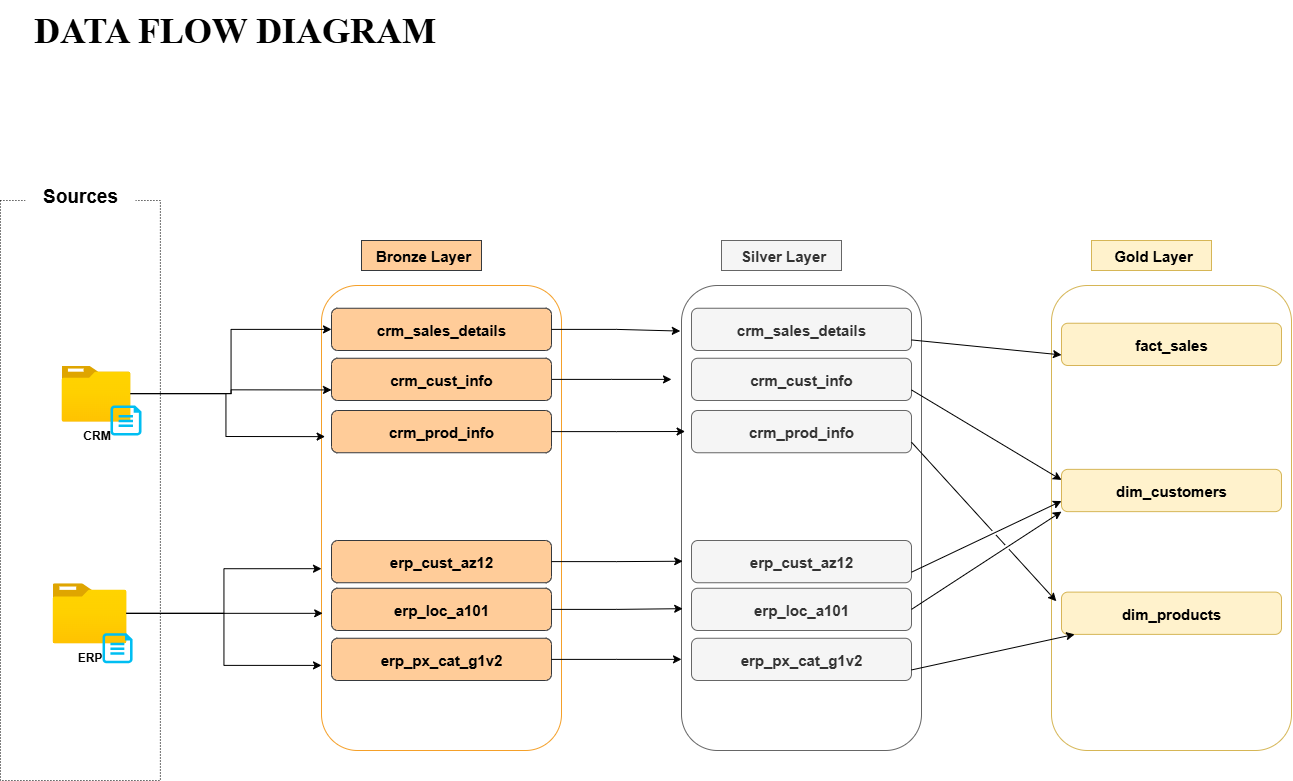

The diagram above was exported from draw.io. Its source (the exported page's mxGraphModel, read from the mxfile embedded in the PNG):
<mxGraphModel dx="1716" dy="1104" grid="1" gridSize="10" guides="1" tooltips="1" connect="1" arrows="1" fold="1" page="1" pageScale="1" pageWidth="2000" pageHeight="2000" math="0" shadow="0">
  <root>
    <mxCell id="0" />
    <mxCell id="1" parent="0" />
    <mxCell id="IBpTmxL7tBnuTXEfbDv2-6" value="&lt;span style=&quot;font-size: 15px;&quot;&gt;&lt;b&gt;&amp;nbsp;Bronze Layer&lt;/b&gt;&lt;/span&gt;" style="rounded=0;whiteSpace=wrap;html=1;fillColor=#ffcc99;strokeColor=#36393d;" parent="1" vertex="1">
      <mxGeometry x="470" y="270" width="120" height="30" as="geometry" />
    </mxCell>
    <mxCell id="IBpTmxL7tBnuTXEfbDv2-7" value="" style="rounded=1;whiteSpace=wrap;html=1;fillColor=none;strokeColor=light-dark(#f5a029, #babdc0);perimeterSpacing=0;" parent="1" vertex="1">
      <mxGeometry x="430" y="315" width="240" height="465" as="geometry" />
    </mxCell>
    <mxCell id="IBpTmxL7tBnuTXEfbDv2-58" style="edgeStyle=orthogonalEdgeStyle;rounded=0;orthogonalLoop=1;jettySize=auto;html=1;entryX=0;entryY=0.75;entryDx=0;entryDy=0;" parent="1" source="IBpTmxL7tBnuTXEfbDv2-12" target="IBpTmxL7tBnuTXEfbDv2-47" edge="1">
      <mxGeometry relative="1" as="geometry" />
    </mxCell>
    <mxCell id="IBpTmxL7tBnuTXEfbDv2-59" style="edgeStyle=orthogonalEdgeStyle;rounded=0;orthogonalLoop=1;jettySize=auto;html=1;entryX=0;entryY=0.5;entryDx=0;entryDy=0;" parent="1" source="IBpTmxL7tBnuTXEfbDv2-12" target="IBpTmxL7tBnuTXEfbDv2-44" edge="1">
      <mxGeometry relative="1" as="geometry" />
    </mxCell>
    <mxCell id="IBpTmxL7tBnuTXEfbDv2-12" value="&lt;b&gt;CRM&lt;/b&gt;" style="image;aspect=fixed;html=1;points=[];align=center;fontSize=12;image=img/lib/azure2/general/Folder_Blank.svg;" parent="1" vertex="1">
      <mxGeometry x="170" y="395" width="69" height="56.00000000000001" as="geometry" />
    </mxCell>
    <mxCell id="IBpTmxL7tBnuTXEfbDv2-13" value="" style="verticalLabelPosition=bottom;html=1;verticalAlign=top;align=center;strokeColor=none;fillColor=#00BEF2;shape=mxgraph.azure.cloud_services_configuration_file;pointerEvents=1;" parent="1" vertex="1">
      <mxGeometry x="219" y="435" width="31" height="30" as="geometry" />
    </mxCell>
    <mxCell id="IBpTmxL7tBnuTXEfbDv2-14" value="" style="rounded=0;whiteSpace=wrap;html=1;fillColor=none;dashed=1;dashPattern=1 2;" parent="1" vertex="1">
      <mxGeometry x="108.93" y="230" width="160" height="580" as="geometry" />
    </mxCell>
    <mxCell id="IBpTmxL7tBnuTXEfbDv2-15" value="&lt;b&gt;ERP&lt;/b&gt;" style="image;aspect=fixed;html=1;points=[];align=center;fontSize=12;image=img/lib/azure2/general/Folder_Blank.svg;" parent="1" vertex="1">
      <mxGeometry x="161.07" y="612.75" width="73.93" height="60" as="geometry" />
    </mxCell>
    <mxCell id="IBpTmxL7tBnuTXEfbDv2-16" value="" style="verticalLabelPosition=bottom;html=1;verticalAlign=top;align=center;strokeColor=none;fillColor=#00BEF2;shape=mxgraph.azure.cloud_services_configuration_file;pointerEvents=1;" parent="1" vertex="1">
      <mxGeometry x="211.07" y="662.75" width="30" height="30" as="geometry" />
    </mxCell>
    <mxCell id="IBpTmxL7tBnuTXEfbDv2-43" value="&lt;b&gt;&lt;font face=&quot;Times New Roman&quot; style=&quot;font-size: 36px;&quot;&gt;DATA FLOW DIAGRAM&lt;/font&gt;&lt;/b&gt;" style="text;html=1;align=center;verticalAlign=middle;resizable=0;points=[];autosize=1;strokeColor=none;fillColor=none;" parent="1" vertex="1">
      <mxGeometry x="127.5" y="30" width="430" height="60" as="geometry" />
    </mxCell>
    <mxCell id="IBpTmxL7tBnuTXEfbDv2-44" value="&lt;span style=&quot;font-size: 15px;&quot;&gt;&lt;b&gt;crm_sales_details&lt;/b&gt;&lt;/span&gt;" style="rounded=1;whiteSpace=wrap;html=1;fillColor=#ffcc99;strokeColor=#36393d;" parent="1" vertex="1">
      <mxGeometry x="440" y="337.75" width="220" height="42.25" as="geometry" />
    </mxCell>
    <mxCell id="xfqVQyS9T09THIxKPvPr-18" style="edgeStyle=orthogonalEdgeStyle;rounded=0;orthogonalLoop=1;jettySize=auto;html=1;" parent="1" source="IBpTmxL7tBnuTXEfbDv2-47" edge="1">
      <mxGeometry relative="1" as="geometry">
        <mxPoint x="780" y="408.875" as="targetPoint" />
      </mxGeometry>
    </mxCell>
    <mxCell id="IBpTmxL7tBnuTXEfbDv2-47" value="&lt;span style=&quot;font-size: 15px;&quot;&gt;&lt;b&gt;crm_cust_info&lt;/b&gt;&lt;/span&gt;" style="rounded=1;whiteSpace=wrap;html=1;fillColor=#ffcc99;strokeColor=#36393d;" parent="1" vertex="1">
      <mxGeometry x="440" y="387.75" width="220" height="42.25" as="geometry" />
    </mxCell>
    <mxCell id="IBpTmxL7tBnuTXEfbDv2-48" style="edgeStyle=orthogonalEdgeStyle;rounded=0;orthogonalLoop=1;jettySize=auto;html=1;exitX=0.5;exitY=1;exitDx=0;exitDy=0;" parent="1" source="IBpTmxL7tBnuTXEfbDv2-47" target="IBpTmxL7tBnuTXEfbDv2-47" edge="1">
      <mxGeometry relative="1" as="geometry" />
    </mxCell>
    <mxCell id="IBpTmxL7tBnuTXEfbDv2-49" value="&lt;span style=&quot;font-size: 15px;&quot;&gt;&lt;b&gt;crm_prod_info&lt;/b&gt;&lt;/span&gt;" style="rounded=1;whiteSpace=wrap;html=1;fillColor=#ffcc99;strokeColor=#36393d;" parent="1" vertex="1">
      <mxGeometry x="440" y="440" width="220" height="42.25" as="geometry" />
    </mxCell>
    <mxCell id="IBpTmxL7tBnuTXEfbDv2-1" value="&lt;b&gt;&lt;font style=&quot;font-size: 19px;&quot;&gt;Sources&lt;/font&gt;&lt;/b&gt;" style="rounded=0;whiteSpace=wrap;html=1;strokeColor=none;fontSize=20;glass=0;" parent="1" vertex="1">
      <mxGeometry x="133.93" y="195" width="110" height="60" as="geometry" />
    </mxCell>
    <mxCell id="IBpTmxL7tBnuTXEfbDv2-56" style="edgeStyle=orthogonalEdgeStyle;rounded=0;orthogonalLoop=1;jettySize=auto;html=1;exitX=0.5;exitY=1;exitDx=0;exitDy=0;" parent="1" source="IBpTmxL7tBnuTXEfbDv2-44" target="IBpTmxL7tBnuTXEfbDv2-44" edge="1">
      <mxGeometry relative="1" as="geometry" />
    </mxCell>
    <mxCell id="IBpTmxL7tBnuTXEfbDv2-60" style="edgeStyle=orthogonalEdgeStyle;rounded=0;orthogonalLoop=1;jettySize=auto;html=1;entryX=0.015;entryY=0.325;entryDx=0;entryDy=0;entryPerimeter=0;" parent="1" source="IBpTmxL7tBnuTXEfbDv2-12" target="IBpTmxL7tBnuTXEfbDv2-7" edge="1">
      <mxGeometry relative="1" as="geometry" />
    </mxCell>
    <mxCell id="IBpTmxL7tBnuTXEfbDv2-61" value="&lt;span style=&quot;font-size: 15px;&quot;&gt;&lt;b&gt;erp_cust_az12&lt;/b&gt;&lt;/span&gt;" style="rounded=1;whiteSpace=wrap;html=1;fillColor=#ffcc99;strokeColor=#36393d;" parent="1" vertex="1">
      <mxGeometry x="440" y="570" width="220" height="42.25" as="geometry" />
    </mxCell>
    <mxCell id="IBpTmxL7tBnuTXEfbDv2-62" value="&lt;span style=&quot;font-size: 15px;&quot;&gt;&lt;b&gt;erp_loc_a101&lt;/b&gt;&lt;/span&gt;" style="rounded=1;whiteSpace=wrap;html=1;fillColor=#ffcc99;strokeColor=#36393d;" parent="1" vertex="1">
      <mxGeometry x="440" y="617.75" width="220" height="42.25" as="geometry" />
    </mxCell>
    <mxCell id="IBpTmxL7tBnuTXEfbDv2-63" value="&lt;span style=&quot;font-size: 15px;&quot;&gt;&lt;b&gt;erp_px_cat_g1v2&lt;/b&gt;&lt;/span&gt;" style="rounded=1;whiteSpace=wrap;html=1;fillColor=#ffcc99;strokeColor=#36393d;" parent="1" vertex="1">
      <mxGeometry x="440" y="667.75" width="220" height="42.25" as="geometry" />
    </mxCell>
    <mxCell id="IBpTmxL7tBnuTXEfbDv2-64" style="edgeStyle=orthogonalEdgeStyle;rounded=0;orthogonalLoop=1;jettySize=auto;html=1;entryX=0.005;entryY=0.705;entryDx=0;entryDy=0;entryPerimeter=0;" parent="1" source="IBpTmxL7tBnuTXEfbDv2-15" target="IBpTmxL7tBnuTXEfbDv2-7" edge="1">
      <mxGeometry relative="1" as="geometry" />
    </mxCell>
    <mxCell id="IBpTmxL7tBnuTXEfbDv2-65" style="edgeStyle=orthogonalEdgeStyle;rounded=0;orthogonalLoop=1;jettySize=auto;html=1;entryX=0;entryY=0.609;entryDx=0;entryDy=0;entryPerimeter=0;" parent="1" source="IBpTmxL7tBnuTXEfbDv2-15" target="IBpTmxL7tBnuTXEfbDv2-7" edge="1">
      <mxGeometry relative="1" as="geometry" />
    </mxCell>
    <mxCell id="IBpTmxL7tBnuTXEfbDv2-66" style="edgeStyle=orthogonalEdgeStyle;rounded=0;orthogonalLoop=1;jettySize=auto;html=1;entryX=0;entryY=0.817;entryDx=0;entryDy=0;entryPerimeter=0;" parent="1" source="IBpTmxL7tBnuTXEfbDv2-15" target="IBpTmxL7tBnuTXEfbDv2-7" edge="1">
      <mxGeometry relative="1" as="geometry" />
    </mxCell>
    <mxCell id="xfqVQyS9T09THIxKPvPr-1" value="&lt;span style=&quot;font-size: 15px;&quot;&gt;&lt;b&gt;&amp;nbsp;Silver Layer&lt;/b&gt;&lt;/span&gt;" style="rounded=0;whiteSpace=wrap;html=1;fillColor=#f5f5f5;strokeColor=#666666;fontColor=#333333;" parent="1" vertex="1">
      <mxGeometry x="830" y="270" width="120" height="30" as="geometry" />
    </mxCell>
    <mxCell id="xfqVQyS9T09THIxKPvPr-2" value="" style="rounded=1;whiteSpace=wrap;html=1;fillColor=none;strokeColor=#666666;perimeterSpacing=0;fontColor=#333333;" parent="1" vertex="1">
      <mxGeometry x="790" y="315" width="240" height="465" as="geometry" />
    </mxCell>
    <mxCell id="xfqVQyS9T09THIxKPvPr-3" value="&lt;span style=&quot;font-size: 15px;&quot;&gt;&lt;b&gt;crm_sales_details&lt;/b&gt;&lt;/span&gt;" style="rounded=1;whiteSpace=wrap;html=1;fillColor=#f5f5f5;strokeColor=#666666;fontColor=#333333;" parent="1" vertex="1">
      <mxGeometry x="800" y="337.75" width="220" height="42.25" as="geometry" />
    </mxCell>
    <mxCell id="xfqVQyS9T09THIxKPvPr-4" value="&lt;span style=&quot;font-size: 15px;&quot;&gt;&lt;b&gt;crm_cust_info&lt;/b&gt;&lt;/span&gt;" style="rounded=1;whiteSpace=wrap;html=1;fillColor=#f5f5f5;strokeColor=#666666;fontColor=#333333;" parent="1" vertex="1">
      <mxGeometry x="800" y="387.75" width="220" height="42.25" as="geometry" />
    </mxCell>
    <mxCell id="xfqVQyS9T09THIxKPvPr-5" style="edgeStyle=orthogonalEdgeStyle;rounded=0;orthogonalLoop=1;jettySize=auto;html=1;exitX=0.5;exitY=1;exitDx=0;exitDy=0;fillColor=#f5f5f5;strokeColor=#666666;" parent="1" source="xfqVQyS9T09THIxKPvPr-4" target="xfqVQyS9T09THIxKPvPr-4" edge="1">
      <mxGeometry relative="1" as="geometry" />
    </mxCell>
    <mxCell id="xfqVQyS9T09THIxKPvPr-6" value="&lt;span style=&quot;font-size: 15px;&quot;&gt;&lt;b&gt;crm_prod_info&lt;/b&gt;&lt;/span&gt;" style="rounded=1;whiteSpace=wrap;html=1;fillColor=#f5f5f5;strokeColor=#666666;fontColor=#333333;" parent="1" vertex="1">
      <mxGeometry x="800" y="440" width="220" height="42.25" as="geometry" />
    </mxCell>
    <mxCell id="xfqVQyS9T09THIxKPvPr-7" style="edgeStyle=orthogonalEdgeStyle;rounded=0;orthogonalLoop=1;jettySize=auto;html=1;exitX=0.5;exitY=1;exitDx=0;exitDy=0;fillColor=#f5f5f5;strokeColor=#666666;" parent="1" source="xfqVQyS9T09THIxKPvPr-3" target="xfqVQyS9T09THIxKPvPr-3" edge="1">
      <mxGeometry relative="1" as="geometry" />
    </mxCell>
    <mxCell id="xfqVQyS9T09THIxKPvPr-8" value="&lt;span style=&quot;font-size: 15px;&quot;&gt;&lt;b&gt;erp_cust_az12&lt;/b&gt;&lt;/span&gt;" style="rounded=1;whiteSpace=wrap;html=1;fillColor=#f5f5f5;strokeColor=#666666;fontColor=#333333;" parent="1" vertex="1">
      <mxGeometry x="800" y="570" width="220" height="42.25" as="geometry" />
    </mxCell>
    <mxCell id="xfqVQyS9T09THIxKPvPr-9" value="&lt;span style=&quot;font-size: 15px;&quot;&gt;&lt;b&gt;erp_loc_a101&lt;/b&gt;&lt;/span&gt;" style="rounded=1;whiteSpace=wrap;html=1;fillColor=#f5f5f5;strokeColor=#666666;fontColor=#333333;" parent="1" vertex="1">
      <mxGeometry x="800" y="617.75" width="220" height="42.25" as="geometry" />
    </mxCell>
    <mxCell id="xfqVQyS9T09THIxKPvPr-10" value="&lt;span style=&quot;font-size: 15px;&quot;&gt;&lt;b&gt;erp_px_cat_g1v2&lt;/b&gt;&lt;/span&gt;" style="rounded=1;whiteSpace=wrap;html=1;fillColor=#f5f5f5;strokeColor=#666666;fontColor=#333333;" parent="1" vertex="1">
      <mxGeometry x="800" y="667.75" width="220" height="42.25" as="geometry" />
    </mxCell>
    <mxCell id="xfqVQyS9T09THIxKPvPr-13" style="edgeStyle=orthogonalEdgeStyle;rounded=0;orthogonalLoop=1;jettySize=auto;html=1;entryX=0.015;entryY=0.314;entryDx=0;entryDy=0;entryPerimeter=0;" parent="1" source="IBpTmxL7tBnuTXEfbDv2-49" target="xfqVQyS9T09THIxKPvPr-2" edge="1">
      <mxGeometry relative="1" as="geometry" />
    </mxCell>
    <mxCell id="xfqVQyS9T09THIxKPvPr-14" style="edgeStyle=orthogonalEdgeStyle;rounded=0;orthogonalLoop=1;jettySize=auto;html=1;entryX=0.005;entryY=0.593;entryDx=0;entryDy=0;entryPerimeter=0;" parent="1" source="IBpTmxL7tBnuTXEfbDv2-61" target="xfqVQyS9T09THIxKPvPr-2" edge="1">
      <mxGeometry relative="1" as="geometry" />
    </mxCell>
    <mxCell id="xfqVQyS9T09THIxKPvPr-15" style="edgeStyle=orthogonalEdgeStyle;rounded=0;orthogonalLoop=1;jettySize=auto;html=1;entryX=0.005;entryY=0.695;entryDx=0;entryDy=0;entryPerimeter=0;" parent="1" source="IBpTmxL7tBnuTXEfbDv2-62" target="xfqVQyS9T09THIxKPvPr-2" edge="1">
      <mxGeometry relative="1" as="geometry" />
    </mxCell>
    <mxCell id="xfqVQyS9T09THIxKPvPr-16" style="edgeStyle=orthogonalEdgeStyle;rounded=0;orthogonalLoop=1;jettySize=auto;html=1;entryX=0;entryY=0.804;entryDx=0;entryDy=0;entryPerimeter=0;" parent="1" source="IBpTmxL7tBnuTXEfbDv2-63" target="xfqVQyS9T09THIxKPvPr-2" edge="1">
      <mxGeometry relative="1" as="geometry" />
    </mxCell>
    <mxCell id="xfqVQyS9T09THIxKPvPr-17" style="edgeStyle=orthogonalEdgeStyle;rounded=0;orthogonalLoop=1;jettySize=auto;html=1;entryX=-0.005;entryY=0.098;entryDx=0;entryDy=0;entryPerimeter=0;" parent="1" source="IBpTmxL7tBnuTXEfbDv2-44" target="xfqVQyS9T09THIxKPvPr-2" edge="1">
      <mxGeometry relative="1" as="geometry" />
    </mxCell>
    <mxCell id="DFRw9lvJkXqqdmMoYLXg-1" value="&lt;span style=&quot;font-size: 15px;&quot;&gt;&lt;b&gt;&amp;nbsp;Gold Layer&lt;/b&gt;&lt;/span&gt;" style="rounded=0;whiteSpace=wrap;html=1;fillColor=#fff2cc;strokeColor=#d6b656;" vertex="1" parent="1">
      <mxGeometry x="1200" y="270" width="120" height="30" as="geometry" />
    </mxCell>
    <mxCell id="DFRw9lvJkXqqdmMoYLXg-2" value="" style="rounded=1;whiteSpace=wrap;html=1;fillColor=none;strokeColor=#d6b656;perimeterSpacing=0;" vertex="1" parent="1">
      <mxGeometry x="1160" y="315" width="240" height="465" as="geometry" />
    </mxCell>
    <mxCell id="DFRw9lvJkXqqdmMoYLXg-3" value="&lt;span style=&quot;font-size: 15px;&quot;&gt;&lt;b&gt;fact_sales&lt;/b&gt;&lt;/span&gt;" style="rounded=1;whiteSpace=wrap;html=1;fillColor=#fff2cc;strokeColor=#d6b656;" vertex="1" parent="1">
      <mxGeometry x="1170" y="352.75" width="220" height="42.25" as="geometry" />
    </mxCell>
    <mxCell id="DFRw9lvJkXqqdmMoYLXg-4" value="&lt;span style=&quot;font-size: 15px;&quot;&gt;&lt;b&gt;dim_customers&lt;/b&gt;&lt;/span&gt;" style="rounded=1;whiteSpace=wrap;html=1;fillColor=#fff2cc;strokeColor=#d6b656;" vertex="1" parent="1">
      <mxGeometry x="1170" y="498.87" width="220" height="42.25" as="geometry" />
    </mxCell>
    <mxCell id="DFRw9lvJkXqqdmMoYLXg-5" style="edgeStyle=orthogonalEdgeStyle;rounded=0;orthogonalLoop=1;jettySize=auto;html=1;exitX=0.5;exitY=1;exitDx=0;exitDy=0;fillColor=#fff2cc;strokeColor=#d6b656;" edge="1" parent="1" source="DFRw9lvJkXqqdmMoYLXg-4" target="DFRw9lvJkXqqdmMoYLXg-4">
      <mxGeometry relative="1" as="geometry" />
    </mxCell>
    <mxCell id="DFRw9lvJkXqqdmMoYLXg-6" value="&lt;span style=&quot;font-size: 15px;&quot;&gt;&lt;b&gt;dim_products&lt;/b&gt;&lt;/span&gt;" style="rounded=1;whiteSpace=wrap;html=1;fillColor=#fff2cc;strokeColor=#d6b656;" vertex="1" parent="1">
      <mxGeometry x="1170" y="621.62" width="220" height="42.25" as="geometry" />
    </mxCell>
    <mxCell id="DFRw9lvJkXqqdmMoYLXg-7" style="edgeStyle=orthogonalEdgeStyle;rounded=0;orthogonalLoop=1;jettySize=auto;html=1;exitX=0.5;exitY=1;exitDx=0;exitDy=0;fillColor=#fff2cc;strokeColor=#d6b656;" edge="1" parent="1" source="DFRw9lvJkXqqdmMoYLXg-3" target="DFRw9lvJkXqqdmMoYLXg-3">
      <mxGeometry relative="1" as="geometry" />
    </mxCell>
    <mxCell id="DFRw9lvJkXqqdmMoYLXg-20" value="" style="endArrow=classic;html=1;rounded=0;exitX=1;exitY=0.75;exitDx=0;exitDy=0;entryX=0;entryY=0.75;entryDx=0;entryDy=0;jumpStyle=gap;" edge="1" parent="1" source="xfqVQyS9T09THIxKPvPr-3" target="DFRw9lvJkXqqdmMoYLXg-3">
      <mxGeometry width="50" height="50" relative="1" as="geometry">
        <mxPoint x="1050" y="470" as="sourcePoint" />
        <mxPoint x="1100" y="420" as="targetPoint" />
      </mxGeometry>
    </mxCell>
    <mxCell id="DFRw9lvJkXqqdmMoYLXg-21" value="" style="endArrow=classic;html=1;rounded=0;entryX=0;entryY=0.25;entryDx=0;entryDy=0;exitX=1;exitY=0.75;exitDx=0;exitDy=0;jumpStyle=gap;" edge="1" parent="1" source="xfqVQyS9T09THIxKPvPr-4" target="DFRw9lvJkXqqdmMoYLXg-4">
      <mxGeometry width="50" height="50" relative="1" as="geometry">
        <mxPoint x="1040" y="420" as="sourcePoint" />
        <mxPoint x="1200" y="435" as="targetPoint" />
      </mxGeometry>
    </mxCell>
    <mxCell id="DFRw9lvJkXqqdmMoYLXg-22" value="" style="endArrow=classic;html=1;rounded=0;exitX=1;exitY=0.75;exitDx=0;exitDy=0;entryX=0;entryY=0.75;entryDx=0;entryDy=0;jumpStyle=gap;" edge="1" parent="1" source="xfqVQyS9T09THIxKPvPr-8" target="DFRw9lvJkXqqdmMoYLXg-4">
      <mxGeometry width="50" height="50" relative="1" as="geometry">
        <mxPoint x="1080" y="550" as="sourcePoint" />
        <mxPoint x="1230" y="565" as="targetPoint" />
      </mxGeometry>
    </mxCell>
    <mxCell id="DFRw9lvJkXqqdmMoYLXg-23" value="" style="endArrow=classic;html=1;rounded=0;exitX=1;exitY=0.5;exitDx=0;exitDy=0;entryX=0;entryY=1;entryDx=0;entryDy=0;jumpStyle=gap;" edge="1" parent="1" source="xfqVQyS9T09THIxKPvPr-9" target="DFRw9lvJkXqqdmMoYLXg-4">
      <mxGeometry width="50" height="50" relative="1" as="geometry">
        <mxPoint x="1080" y="610" as="sourcePoint" />
        <mxPoint x="1230" y="625" as="targetPoint" />
      </mxGeometry>
    </mxCell>
    <mxCell id="DFRw9lvJkXqqdmMoYLXg-24" value="" style="endArrow=classic;html=1;rounded=0;exitX=1;exitY=0.75;exitDx=0;exitDy=0;jumpStyle=gap;" edge="1" parent="1" source="xfqVQyS9T09THIxKPvPr-10" target="DFRw9lvJkXqqdmMoYLXg-6">
      <mxGeometry width="50" height="50" relative="1" as="geometry">
        <mxPoint x="1080" y="680" as="sourcePoint" />
        <mxPoint x="1230" y="695" as="targetPoint" />
      </mxGeometry>
    </mxCell>
    <mxCell id="DFRw9lvJkXqqdmMoYLXg-25" value="" style="endArrow=classic;html=1;rounded=0;exitX=1;exitY=0.75;exitDx=0;exitDy=0;entryX=0.02;entryY=0.679;entryDx=0;entryDy=0;entryPerimeter=0;jumpStyle=gap;" edge="1" parent="1" source="xfqVQyS9T09THIxKPvPr-6" target="DFRw9lvJkXqqdmMoYLXg-2">
      <mxGeometry width="50" height="50" relative="1" as="geometry">
        <mxPoint x="1080" y="480" as="sourcePoint" />
        <mxPoint x="1230" y="495" as="targetPoint" />
      </mxGeometry>
    </mxCell>
  </root>
</mxGraphModel>